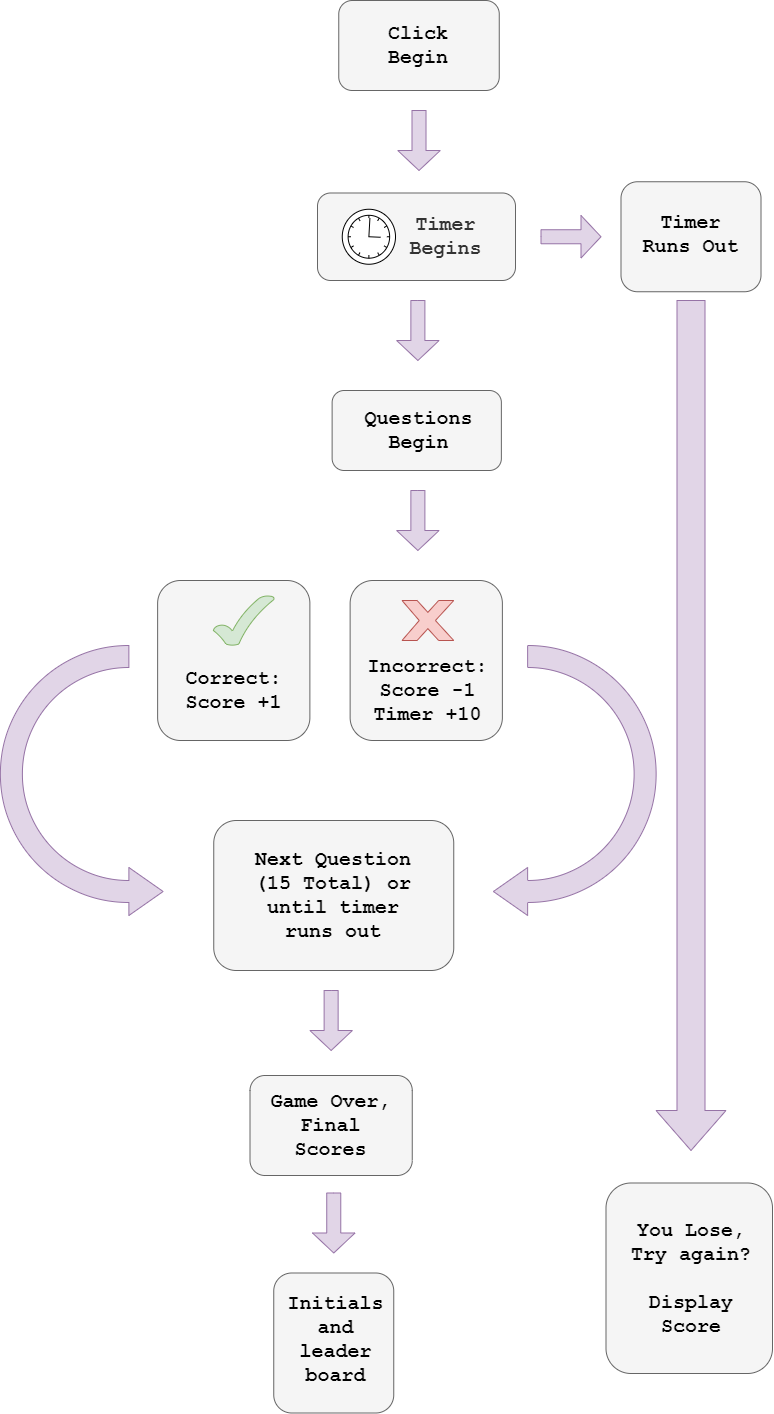

The diagram above was exported from draw.io. Its source (the exported page's mxGraphModel, read from the mxfile embedded in the PNG):
<mxGraphModel dx="2942" dy="1073" grid="0" gridSize="10" guides="1" tooltips="1" connect="1" arrows="1" fold="1" page="1" pageScale="1" pageWidth="850" pageHeight="1400" math="0" shadow="0">
  <root>
    <mxCell id="0" />
    <mxCell id="1" parent="0" />
    <mxCell id="6nuGf8Zs0YyB6Ehuck26-1" value="" style="rounded=1;whiteSpace=wrap;html=1;fillColor=#f5f5f5;strokeColor=#666666;fontColor=#333333;" parent="1" vertex="1">
      <mxGeometry x="347.26" y="10" width="160.5" height="90" as="geometry" />
    </mxCell>
    <mxCell id="6nuGf8Zs0YyB6Ehuck26-3" value="" style="rounded=1;whiteSpace=wrap;html=1;fillColor=#f5f5f5;strokeColor=#666666;fontColor=#333333;" parent="1" vertex="1">
      <mxGeometry x="326" y="202.5" width="198" height="87.5" as="geometry" />
    </mxCell>
    <mxCell id="6nuGf8Zs0YyB6Ehuck26-6" value="" style="rounded=1;whiteSpace=wrap;html=1;fillColor=#f5f5f5;strokeColor=#666666;fontColor=#333333;" parent="1" vertex="1">
      <mxGeometry x="629.5" y="191.25" width="140" height="110" as="geometry" />
    </mxCell>
    <mxCell id="6nuGf8Zs0YyB6Ehuck26-7" value="" style="rounded=1;whiteSpace=wrap;html=1;fillColor=#f5f5f5;strokeColor=#666666;fontColor=#333333;" parent="1" vertex="1">
      <mxGeometry x="358.63" y="590" width="152.25" height="160" as="geometry" />
    </mxCell>
    <mxCell id="6nuGf8Zs0YyB6Ehuck26-9" value="" style="rounded=1;whiteSpace=wrap;html=1;fillColor=#f5f5f5;strokeColor=#666666;fontColor=#333333;" parent="1" vertex="1">
      <mxGeometry x="340.62" y="400" width="169.25" height="80" as="geometry" />
    </mxCell>
    <mxCell id="6nuGf8Zs0YyB6Ehuck26-20" value="" style="rounded=1;whiteSpace=wrap;html=1;fillColor=#f5f5f5;strokeColor=#666666;fontColor=#333333;" parent="1" vertex="1">
      <mxGeometry x="222.25" y="830" width="240" height="150" as="geometry" />
    </mxCell>
    <mxCell id="6nuGf8Zs0YyB6Ehuck26-24" value="&lt;b&gt;&lt;font style=&quot;font-size: 20px&quot; face=&quot;Courier New&quot;&gt;Click Begin&lt;/font&gt;&lt;/b&gt;" style="text;html=1;strokeColor=none;fillColor=none;align=center;verticalAlign=middle;whiteSpace=wrap;rounded=0;" parent="1" vertex="1">
      <mxGeometry x="374.26" y="20" width="105.75" height="70" as="geometry" />
    </mxCell>
    <mxCell id="6nuGf8Zs0YyB6Ehuck26-26" value="&lt;b&gt;&lt;font style=&quot;font-size: 20px&quot; face=&quot;Courier New&quot;&gt;Timer Begins&lt;/font&gt;&lt;/b&gt;" style="text;html=1;strokeColor=none;fillColor=#f5f5f5;align=center;verticalAlign=middle;whiteSpace=wrap;rounded=0;fontColor=#333333;" parent="1" vertex="1">
      <mxGeometry x="397" y="211.25" width="115" height="70" as="geometry" />
    </mxCell>
    <mxCell id="6nuGf8Zs0YyB6Ehuck26-27" value="&lt;b&gt;&lt;font style=&quot;font-size: 20px&quot; face=&quot;Courier New&quot;&gt;Questions Begin&lt;br&gt;&lt;/font&gt;&lt;/b&gt;" style="text;html=1;strokeColor=none;fillColor=none;align=center;verticalAlign=middle;whiteSpace=wrap;rounded=0;" parent="1" vertex="1">
      <mxGeometry x="368.88" y="407.5" width="117.25" height="65" as="geometry" />
    </mxCell>
    <mxCell id="6nuGf8Zs0YyB6Ehuck26-29" value="&lt;font face=&quot;Courier New&quot;&gt;&lt;span style=&quot;font-size: 20px&quot;&gt;&lt;b&gt;Timer Runs Out&lt;br&gt;&lt;/b&gt;&lt;/span&gt;&lt;/font&gt;" style="text;html=1;strokeColor=none;fillColor=none;align=center;verticalAlign=middle;whiteSpace=wrap;rounded=0;" parent="1" vertex="1">
      <mxGeometry x="642" y="211.25" width="115" height="65" as="geometry" />
    </mxCell>
    <mxCell id="6nuGf8Zs0YyB6Ehuck26-32" value="&lt;b&gt;&lt;font style=&quot;font-size: 20px&quot; face=&quot;Courier New&quot;&gt;Incorrect:&lt;br&gt;Score -1&lt;br&gt;Timer +10&lt;br&gt;&lt;/font&gt;&lt;/b&gt;" style="text;html=1;strokeColor=none;fillColor=none;align=center;verticalAlign=middle;whiteSpace=wrap;rounded=0;" parent="1" vertex="1">
      <mxGeometry x="378.88" y="650" width="115" height="100" as="geometry" />
    </mxCell>
    <mxCell id="6nuGf8Zs0YyB6Ehuck26-34" value="&lt;b&gt;&lt;font style=&quot;font-size: 20px&quot; face=&quot;Courier New&quot;&gt;Next Question (15 Total) or until timer runs out&lt;/font&gt;&lt;/b&gt;" style="text;html=1;strokeColor=none;fillColor=none;align=center;verticalAlign=middle;whiteSpace=wrap;rounded=0;" parent="1" vertex="1">
      <mxGeometry x="255.41000000000003" y="830" width="173.69" height="150" as="geometry" />
    </mxCell>
    <mxCell id="6nuGf8Zs0YyB6Ehuck26-35" value="" style="rounded=1;whiteSpace=wrap;html=1;fillColor=#f5f5f5;strokeColor=#666666;fontColor=#333333;" parent="1" vertex="1">
      <mxGeometry x="614.5" y="1192.5" width="166.5" height="190.5" as="geometry" />
    </mxCell>
    <mxCell id="6nuGf8Zs0YyB6Ehuck26-38" value="" style="rounded=1;whiteSpace=wrap;html=1;fillColor=#f5f5f5;strokeColor=#666666;fontColor=#333333;" parent="1" vertex="1">
      <mxGeometry x="282.25" y="1282.5" width="120" height="140" as="geometry" />
    </mxCell>
    <mxCell id="6nuGf8Zs0YyB6Ehuck26-42" value="&lt;font face=&quot;Courier New&quot;&gt;&lt;span style=&quot;font-size: 20px&quot;&gt;&lt;b&gt;Initials and leader board&lt;br&gt;&lt;/b&gt;&lt;/span&gt;&lt;/font&gt;" style="text;html=1;strokeColor=none;fillColor=none;align=center;verticalAlign=middle;whiteSpace=wrap;rounded=0;" parent="1" vertex="1">
      <mxGeometry x="287.25" y="1317.5" width="115" height="62.5" as="geometry" />
    </mxCell>
    <mxCell id="6nuGf8Zs0YyB6Ehuck26-44" value="" style="html=1;shadow=0;dashed=0;align=center;verticalAlign=middle;shape=mxgraph.arrows2.uTurnArrow;dy=11;arrowHead=48;dx2=34.25;direction=west;flipH=1;fillColor=#e1d5e7;strokeColor=#9673a6;" parent="1" vertex="1">
      <mxGeometry x="8.879999999999999" y="655" width="70" height="270" as="geometry" />
    </mxCell>
    <mxCell id="6nuGf8Zs0YyB6Ehuck26-71" value="" style="shape=mxgraph.bpmn.shape;html=1;verticalLabelPosition=bottom;labelBackgroundColor=#ffffff;verticalAlign=top;align=center;perimeter=ellipsePerimeter;outlineConnect=0;outline=eventInt;symbol=timer;" parent="1" vertex="1">
      <mxGeometry x="350.75" y="218.75" width="53.25" height="55" as="geometry" />
    </mxCell>
    <mxCell id="6nuGf8Zs0YyB6Ehuck26-75" value="" style="verticalLabelPosition=bottom;verticalAlign=top;html=1;shape=mxgraph.basic.x;fillColor=#f8cecc;strokeColor=#b85450;" parent="1" vertex="1">
      <mxGeometry x="410.5" y="610" width="51.75" height="40" as="geometry" />
    </mxCell>
    <mxCell id="s3IQ1LtAA_g-1Rq-jqCK-2" value="" style="rounded=1;whiteSpace=wrap;html=1;fillColor=#f5f5f5;strokeColor=#666666;fontColor=#333333;" parent="1" vertex="1">
      <mxGeometry x="166.13" y="590" width="152.25" height="160" as="geometry" />
    </mxCell>
    <mxCell id="6nuGf8Zs0YyB6Ehuck26-73" value="" style="verticalLabelPosition=bottom;verticalAlign=top;html=1;shape=mxgraph.basic.tick;fillColor=#d5e8d4;strokeColor=#82b366;" parent="1" vertex="1">
      <mxGeometry x="221.88" y="605" width="60.75" height="50" as="geometry" />
    </mxCell>
    <mxCell id="6nuGf8Zs0YyB6Ehuck26-31" value="&lt;font face=&quot;Courier New&quot;&gt;&lt;span style=&quot;font-size: 20px&quot;&gt;&lt;b&gt;Correct: Score +1&lt;/b&gt;&lt;/span&gt;&lt;/font&gt;" style="text;html=1;strokeColor=none;fillColor=none;align=center;verticalAlign=middle;whiteSpace=wrap;rounded=0;" parent="1" vertex="1">
      <mxGeometry x="184.82" y="665" width="114.87" height="70" as="geometry" />
    </mxCell>
    <mxCell id="s3IQ1LtAA_g-1Rq-jqCK-4" value="" style="html=1;shadow=0;dashed=0;align=center;verticalAlign=middle;shape=mxgraph.arrows2.uTurnArrow;dy=11;arrowHead=48;dx2=34.25;direction=west;flipH=0;fillColor=#e1d5e7;strokeColor=#9673a6;flipV=0;" parent="1" vertex="1">
      <mxGeometry x="594.63" y="655" width="70" height="270" as="geometry" />
    </mxCell>
    <mxCell id="s3IQ1LtAA_g-1Rq-jqCK-5" value="" style="html=1;shadow=0;dashed=0;align=center;verticalAlign=middle;shape=mxgraph.arrows2.arrow;dy=0.67;dx=20;notch=0;fillColor=#e1d5e7;strokeColor=#9673a6;" parent="1" vertex="1">
      <mxGeometry x="549.5" y="225" width="60" height="42.5" as="geometry" />
    </mxCell>
    <mxCell id="s3IQ1LtAA_g-1Rq-jqCK-8" value="" style="html=1;shadow=0;dashed=0;align=center;verticalAlign=middle;shape=mxgraph.arrows2.arrow;dy=0.67;dx=20;notch=0;fillColor=#e1d5e7;strokeColor=#9673a6;flipH=1;flipV=0;direction=south;" parent="1" vertex="1">
      <mxGeometry x="318.38" y="1000" width="42.5" height="60" as="geometry" />
    </mxCell>
    <mxCell id="s3IQ1LtAA_g-1Rq-jqCK-10" value="" style="html=1;shadow=0;dashed=0;align=center;verticalAlign=middle;shape=mxgraph.arrows2.arrow;dy=0.67;dx=20;notch=0;fillColor=#e1d5e7;strokeColor=#9673a6;flipH=1;flipV=0;direction=south;" parent="1" vertex="1">
      <mxGeometry x="406.26" y="120" width="42.5" height="60" as="geometry" />
    </mxCell>
    <mxCell id="s3IQ1LtAA_g-1Rq-jqCK-11" value="" style="html=1;shadow=0;dashed=0;align=center;verticalAlign=middle;shape=mxgraph.arrows2.arrow;dy=0.67;dx=20;notch=0;fillColor=#e1d5e7;strokeColor=#9673a6;flipH=1;flipV=0;direction=south;" parent="1" vertex="1">
      <mxGeometry x="405.13" y="310" width="42.5" height="60" as="geometry" />
    </mxCell>
    <mxCell id="s3IQ1LtAA_g-1Rq-jqCK-13" value="" style="html=1;shadow=0;dashed=0;align=center;verticalAlign=middle;shape=mxgraph.arrows2.arrow;dy=0.67;dx=20;notch=0;fillColor=#e1d5e7;strokeColor=#9673a6;flipH=1;flipV=0;direction=south;" parent="1" vertex="1">
      <mxGeometry x="405.13" y="500" width="42.5" height="60" as="geometry" />
    </mxCell>
    <mxCell id="s3IQ1LtAA_g-1Rq-jqCK-24" value="" style="html=1;shadow=0;dashed=0;align=center;verticalAlign=middle;shape=mxgraph.arrows2.arrow;dy=0.6;dx=40;direction=south;notch=0;fillColor=#e1d5e7;strokeColor=#9673a6;" parent="1" vertex="1">
      <mxGeometry x="664.5" y="310" width="70" height="850" as="geometry" />
    </mxCell>
    <mxCell id="s3IQ1LtAA_g-1Rq-jqCK-26" value="" style="rounded=1;whiteSpace=wrap;html=1;fillColor=#f5f5f5;strokeColor=#666666;fontColor=#333333;" parent="1" vertex="1">
      <mxGeometry x="258.51" y="1085" width="162.25" height="100" as="geometry" />
    </mxCell>
    <mxCell id="6nuGf8Zs0YyB6Ehuck26-40" value="&lt;b&gt;&lt;font style=&quot;font-size: 20px&quot; face=&quot;Courier New&quot;&gt;You Lose,&lt;br&gt;Try again?&lt;br&gt;&lt;br&gt;Display Score&lt;br&gt;&lt;br&gt;&lt;/font&gt;&lt;/b&gt;" style="text;html=1;strokeColor=none;fillColor=none;align=center;verticalAlign=middle;whiteSpace=wrap;rounded=0;" parent="1" vertex="1">
      <mxGeometry x="635.75" y="1220.5" width="127.5" height="159.5" as="geometry" />
    </mxCell>
    <mxCell id="s3IQ1LtAA_g-1Rq-jqCK-32" value="" style="html=1;shadow=0;dashed=0;align=center;verticalAlign=middle;shape=mxgraph.arrows2.arrow;dy=0.67;dx=20;notch=0;fillColor=#e1d5e7;strokeColor=#9673a6;flipH=1;flipV=0;direction=south;" parent="1" vertex="1">
      <mxGeometry x="321" y="1202.5" width="42.5" height="60" as="geometry" />
    </mxCell>
    <mxCell id="6nuGf8Zs0YyB6Ehuck26-41" value="&lt;b&gt;&lt;font style=&quot;font-size: 20px&quot; face=&quot;Courier New&quot;&gt;Game Over,&lt;br&gt;Final Scores&lt;br&gt;&lt;/font&gt;&lt;/b&gt;" style="text;html=1;strokeColor=none;fillColor=none;align=center;verticalAlign=middle;whiteSpace=wrap;rounded=0;" parent="1" vertex="1">
      <mxGeometry x="278.13" y="1090" width="123" height="90" as="geometry" />
    </mxCell>
  </root>
</mxGraphModel>